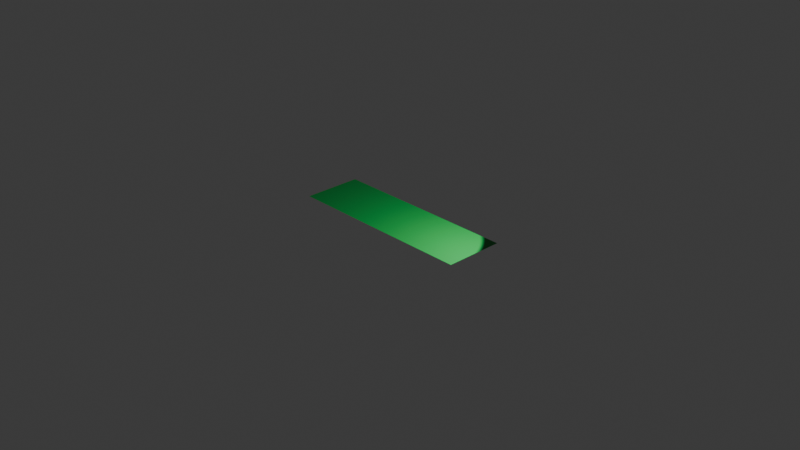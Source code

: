 # Source: 4_0_ColorChangingFeather_March7th2024_MoreSubtle.blend  (saved by Blender 4.0.36; exported with 4.5.12 LTS)
import bpy
from mathutils import Matrix  # noqa: F401  (used for matrix-valued properties, if any)

bpy.ops.wm.read_factory_settings(use_empty=True)
scene = bpy.context.scene
scene.name = 'Scene'

# ---- collections
col_collection = bpy.data.collections.new('Collection'); scene.collection.children.link(col_collection)

# ---- images (referenced by path relative to the original .blend; pixels are not part of the script)
import os
ASSET_DIR = os.environ.get("B2B_ASSET_DIR", "")  # directory of the original .blend (textures are referenced by path, not embedded)
HERE = os.path.dirname(os.path.abspath(__file__))  # packed textures are extracted next to this script under _unpacked/

def load_image(name, relpath, width, height, colorspace="sRGB"):
    """Load a texture the original file referenced (path relative to the .blend, or extracted next to this script)."""
    p = next((c for c in (os.path.join(HERE, relpath), os.path.join(ASSET_DIR, relpath)) if relpath and os.path.exists(c)), "")
    if p:
        img = bpy.data.images.load(p, check_existing=True)
        img.name = name
    else:  # same state as the original file: an image datablock whose file is absent (Cycles renders it pink)
        img = bpy.data.images.new(name, width, height)
        img.source = "FILE"
        img.filepath = "//" + (relpath or name)
    img.colorspace_settings.name = colorspace
    return img
img_feather1_png_001 = load_image('Feather1.PNG.001', 'Renders/Feather1.PNG', 1024, 1024, 'sRGB')

# ---- materials (node trees are filled in below, after node groups)
mat_material = bpy.data.materials.new('Material')

# ---- material node trees
mat_material.use_nodes = True; mat_material.node_tree.nodes.clear()
_N = mat_material.node_tree.nodes; _L = mat_material.node_tree.links
n0 = _N.new('ShaderNodeOutputMaterial'); n0.name = 'Material Output'; n0.location = (1315, 311)
n1 = _N.new('ShaderNodeBsdfPrincipled'); n1.name = 'Principled BSDF'; n1.location = (940, 310)
n1.inputs[3].default_value = 1.45
n2 = _N.new('ShaderNodeTexImage'); n2.name = 'Image Texture'; n2.location = (-688, 236)
n2.image = img_feather1_png_001
n3 = _N.new('ShaderNodeMath'); n3.name = 'Math'; n3.location = (192, 432)
n3.operation = 'LESS_THAN'
n3.inputs[1].default_value = 0.1
n4 = _N.new('ShaderNodeSeparateColor'); n4.name = 'Separate Color'; n4.location = (-439, 373)
n5 = _N.new('ShaderNodeMath'); n5.name = 'Math.002'; n5.location = (-248, 470)
n6 = _N.new('ShaderNodeMath'); n6.name = 'Math.003'; n6.location = (-28, 428)
n7 = _N.new('ShaderNodeMix'); n7.name = 'Mix'; n7.location = (627, 426)
n7.data_type = 'RGBA'
n8 = _N.new('ShaderNodeCombineColor'); n8.name = 'Combine Color'; n8.location = (356, 125)
n8.inputs[1].default_value = 0.32
n8.inputs[2].default_value = 0.05333
n9 = _N.new('ShaderNodeValue'); n9.name = 'Value'; n9.location = (-84, 63)
n9.outputs[0].default_value = 1.0
n10 = _N.new('ShaderNodeMath'); n10.name = 'Math.001'; n10.location = (136, 85)
n10.operation = 'DIVIDE'
n10.inputs[1].default_value = 250.0
_L.new(n1.outputs[0], n0.inputs[0])
_L.new(n2.outputs[1], n1.inputs[4])
_L.new(n6.outputs[0], n3.inputs[0])
_L.new(n2.outputs[0], n4.inputs[0])
_L.new(n4.outputs[0], n5.inputs[0])
_L.new(n4.outputs[1], n5.inputs[1])
_L.new(n5.outputs[0], n6.inputs[0])
_L.new(n4.outputs[2], n6.inputs[1])
_L.new(n2.outputs[0], n7.inputs[3])
_L.new(n3.outputs[0], n7.inputs[0])
_L.new(n2.outputs[0], n7.inputs[7])
_L.new(n7.outputs[2], n1.inputs[0])
_L.new(n8.outputs[0], n7.inputs[6])
_L.new(n10.outputs[0], n8.inputs[0])
_L.new(n9.outputs[0], n10.inputs[0])
n0.is_active_output = True

# ---- world
world_world = bpy.data.worlds.new('World'); scene.world = world_world
world_world.use_nodes = True; world_world.node_tree.nodes.clear()
_N = world_world.node_tree.nodes; _L = world_world.node_tree.links
n0 = _N.new('ShaderNodeOutputWorld'); n0.name = 'World Output'; n0.location = (300, 300)
n1 = _N.new('ShaderNodeBackground'); n1.name = 'Background'; n1.location = (10, 300)
n1.inputs[0].default_value = (0.05088, 0.05088, 0.05088, 1.0)
_L.new(n1.outputs[0], n0.inputs[0])
n0.is_active_output = True
world_world.color = (0.05088, 0.05088, 0.05088)
world_world.use_sun_shadow = False
world_world.sun_shadow_jitter_overblur = 0.0

# ---- cameras
cam_camera = bpy.data.cameras.new('Camera')
cam_camera.clip_end = 100.0
cam_camera.ortho_scale = 7.314

# ---- lights
light_light = bpy.data.lights.new('Light', 'SPOT')
light_light.transmission_factor = 0.0
light_light.energy = 100.0
light_light.shadow_maximum_resolution = 0.006
light_light.use_absolute_resolution = True
light_light.spot_size = 1.309
light_light.use_soft_falloff = False

# ---- meshes
me_plane = bpy.data.meshes.new('Plane')
me_plane.from_pydata([(-1.0, -1.0, 0.0), (1.0, -1.0, 0.0), (-1.0, 1.0, 0.0), (1.0, 1.0, 0.0)], [], [(0, 1, 3, 2)])
_uv = me_plane.uv_layers.new(name='UVMap')
_uv.uv.foreach_set('vector', [0.0, 0.0, 1.0, 0.0, 1.0, 1.0, 0.0, 1.0])
me_plane.materials.append(mat_material)
me_plane.update()

# ---- objects
ob_light = bpy.data.objects.new('Light', light_light)
ob_camera_lifeisvaluable_lisv = bpy.data.objects.new('Camera_LifeIsValuable_LisV', cam_camera)
ob_plane = bpy.data.objects.new('Plane', me_plane)

# ---- transforms, parenting, visibility, modifiers, constraints
ob_light.location = (1.087, 0.01537, 1.093)
ob_light.rotation_euler = (0.6503, 0.05522, 1.866)
ob_light.lock_rotations_4d = False
ob_light.empty_display_type = 'ARROWS'
ob_light.color = (0.0, 0.0, 0.0, 0.0)
ob_light.lineart.crease_threshold = 0.0
ob_camera_lifeisvaluable_lisv.location = (7.359, -6.926, 4.958)
ob_camera_lifeisvaluable_lisv.rotation_euler = (1.109, 0.0, 0.8149)
ob_camera_lifeisvaluable_lisv.lock_rotations_4d = False
ob_camera_lifeisvaluable_lisv.empty_display_type = 'ARROWS'
ob_camera_lifeisvaluable_lisv.color = (0.0, 0.0, 0.0, 0.0)
ob_camera_lifeisvaluable_lisv.display_type = 'WIRE'
ob_camera_lifeisvaluable_lisv.lineart.crease_threshold = 0.0
ob_plane.location = (0.0, 0.0, 0.0)
ob_plane.scale = (1.045, 0.3212, 0.6581)

# ---- collection membership
col_collection.objects.link(ob_light)
col_collection.objects.link(ob_camera_lifeisvaluable_lisv)
col_collection.objects.link(ob_plane)

# ---- scene / render settings (as saved in the file)
scene.camera = ob_camera_lifeisvaluable_lisv
scene.frame_start = 1; scene.frame_end = 250; scene.frame_set(1)
scene.render.engine = 'CYCLES'
scene.render.image_settings.file_format = 'FFMPEG'
scene.render.image_settings.color_mode = 'RGB'
scene.render.fps = 60
scene.cycles.sampling_pattern = 'TABULATED_SOBOL'
bpy.context.view_layer.update()
